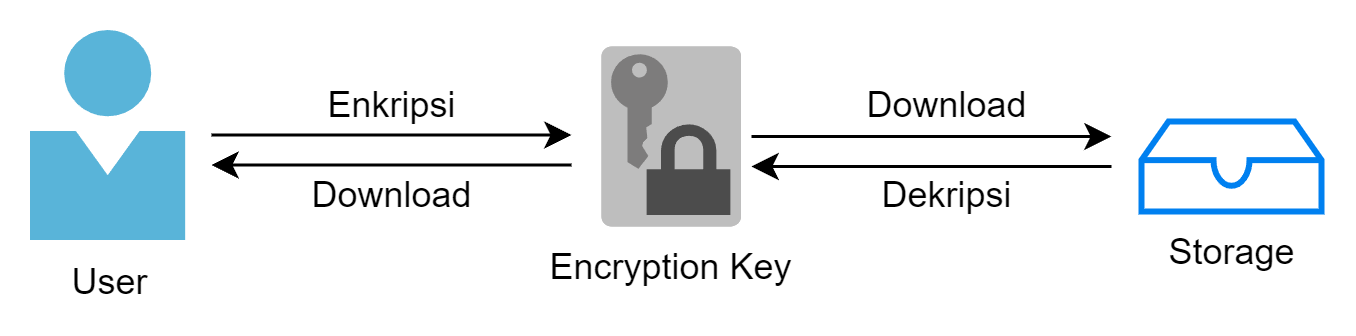

The diagram above was exported from draw.io. Its source (the exported page's mxGraphModel, read from the mxfile embedded in the PNG):
<mxGraphModel dx="678" dy="379" grid="1" gridSize="10" guides="1" tooltips="1" connect="1" arrows="1" fold="1" page="1" pageScale="1" pageWidth="827" pageHeight="1169" math="0" shadow="0">
  <root>
    <mxCell id="0" />
    <mxCell id="1" parent="0" />
    <mxCell id="lnQQI9mJBMD97zJVGq1C-1" value="User" style="image;sketch=0;aspect=fixed;html=1;points=[];align=center;fontSize=12;image=img/lib/mscae/Person.svg;" parent="1" vertex="1">
      <mxGeometry x="130" y="180" width="51.8" height="70" as="geometry" />
    </mxCell>
    <mxCell id="lnQQI9mJBMD97zJVGq1C-7" style="edgeStyle=orthogonalEdgeStyle;rounded=0;orthogonalLoop=1;jettySize=auto;html=1;" parent="1" edge="1">
      <mxGeometry relative="1" as="geometry">
        <mxPoint x="370" y="225" as="targetPoint" />
        <mxPoint x="490" y="225" as="sourcePoint" />
      </mxGeometry>
    </mxCell>
    <mxCell id="lnQQI9mJBMD97zJVGq1C-2" value="Storage" style="html=1;verticalLabelPosition=bottom;align=center;labelBackgroundColor=#ffffff;verticalAlign=top;strokeWidth=2;strokeColor=#0080F0;shadow=0;dashed=0;shape=mxgraph.ios7.icons.storage;" parent="1" vertex="1">
      <mxGeometry x="500" y="210" width="60" height="30" as="geometry" />
    </mxCell>
    <mxCell id="lnQQI9mJBMD97zJVGq1C-5" style="edgeStyle=orthogonalEdgeStyle;rounded=0;orthogonalLoop=1;jettySize=auto;html=1;" parent="1" edge="1">
      <mxGeometry relative="1" as="geometry">
        <mxPoint x="490" y="215" as="targetPoint" />
        <mxPoint x="370" y="215" as="sourcePoint" />
      </mxGeometry>
    </mxCell>
    <mxCell id="lnQQI9mJBMD97zJVGq1C-3" value="Encryption Key" style="outlineConnect=0;dashed=0;verticalLabelPosition=bottom;verticalAlign=top;align=center;html=1;shape=mxgraph.aws3.data_encryption_key;fillColor=#7D7C7C;gradientColor=none;" parent="1" vertex="1">
      <mxGeometry x="320" y="185" width="46.5" height="60" as="geometry" />
    </mxCell>
    <mxCell id="lnQQI9mJBMD97zJVGq1C-9" value="Enkripsi" style="text;html=1;align=center;verticalAlign=middle;resizable=0;points=[];autosize=1;strokeColor=none;fillColor=none;" parent="1" vertex="1">
      <mxGeometry x="215" y="190" width="70" height="30" as="geometry" />
    </mxCell>
    <mxCell id="lnQQI9mJBMD97zJVGq1C-10" value="Download" style="text;html=1;align=center;verticalAlign=middle;resizable=0;points=[];autosize=1;strokeColor=none;fillColor=none;" parent="1" vertex="1">
      <mxGeometry x="395" y="190" width="80" height="30" as="geometry" />
    </mxCell>
    <mxCell id="lnQQI9mJBMD97zJVGq1C-11" value="Dekripsi" style="text;html=1;align=center;verticalAlign=middle;resizable=0;points=[];autosize=1;strokeColor=none;fillColor=none;" parent="1" vertex="1">
      <mxGeometry x="400" y="220" width="70" height="30" as="geometry" />
    </mxCell>
    <mxCell id="lnQQI9mJBMD97zJVGq1C-12" value="Download" style="text;html=1;align=center;verticalAlign=middle;resizable=0;points=[];autosize=1;strokeColor=none;fillColor=none;" parent="1" vertex="1">
      <mxGeometry x="210" y="220" width="80" height="30" as="geometry" />
    </mxCell>
    <mxCell id="lnQQI9mJBMD97zJVGq1C-14" style="edgeStyle=orthogonalEdgeStyle;rounded=0;orthogonalLoop=1;jettySize=auto;html=1;" parent="1" edge="1">
      <mxGeometry relative="1" as="geometry">
        <mxPoint x="190" y="224.5" as="targetPoint" />
        <mxPoint x="310" y="224.5" as="sourcePoint" />
      </mxGeometry>
    </mxCell>
    <mxCell id="lnQQI9mJBMD97zJVGq1C-15" style="edgeStyle=orthogonalEdgeStyle;rounded=0;orthogonalLoop=1;jettySize=auto;html=1;" parent="1" edge="1">
      <mxGeometry relative="1" as="geometry">
        <mxPoint x="310" y="214.5" as="targetPoint" />
        <mxPoint x="190" y="214.5" as="sourcePoint" />
      </mxGeometry>
    </mxCell>
  </root>
</mxGraphModel>